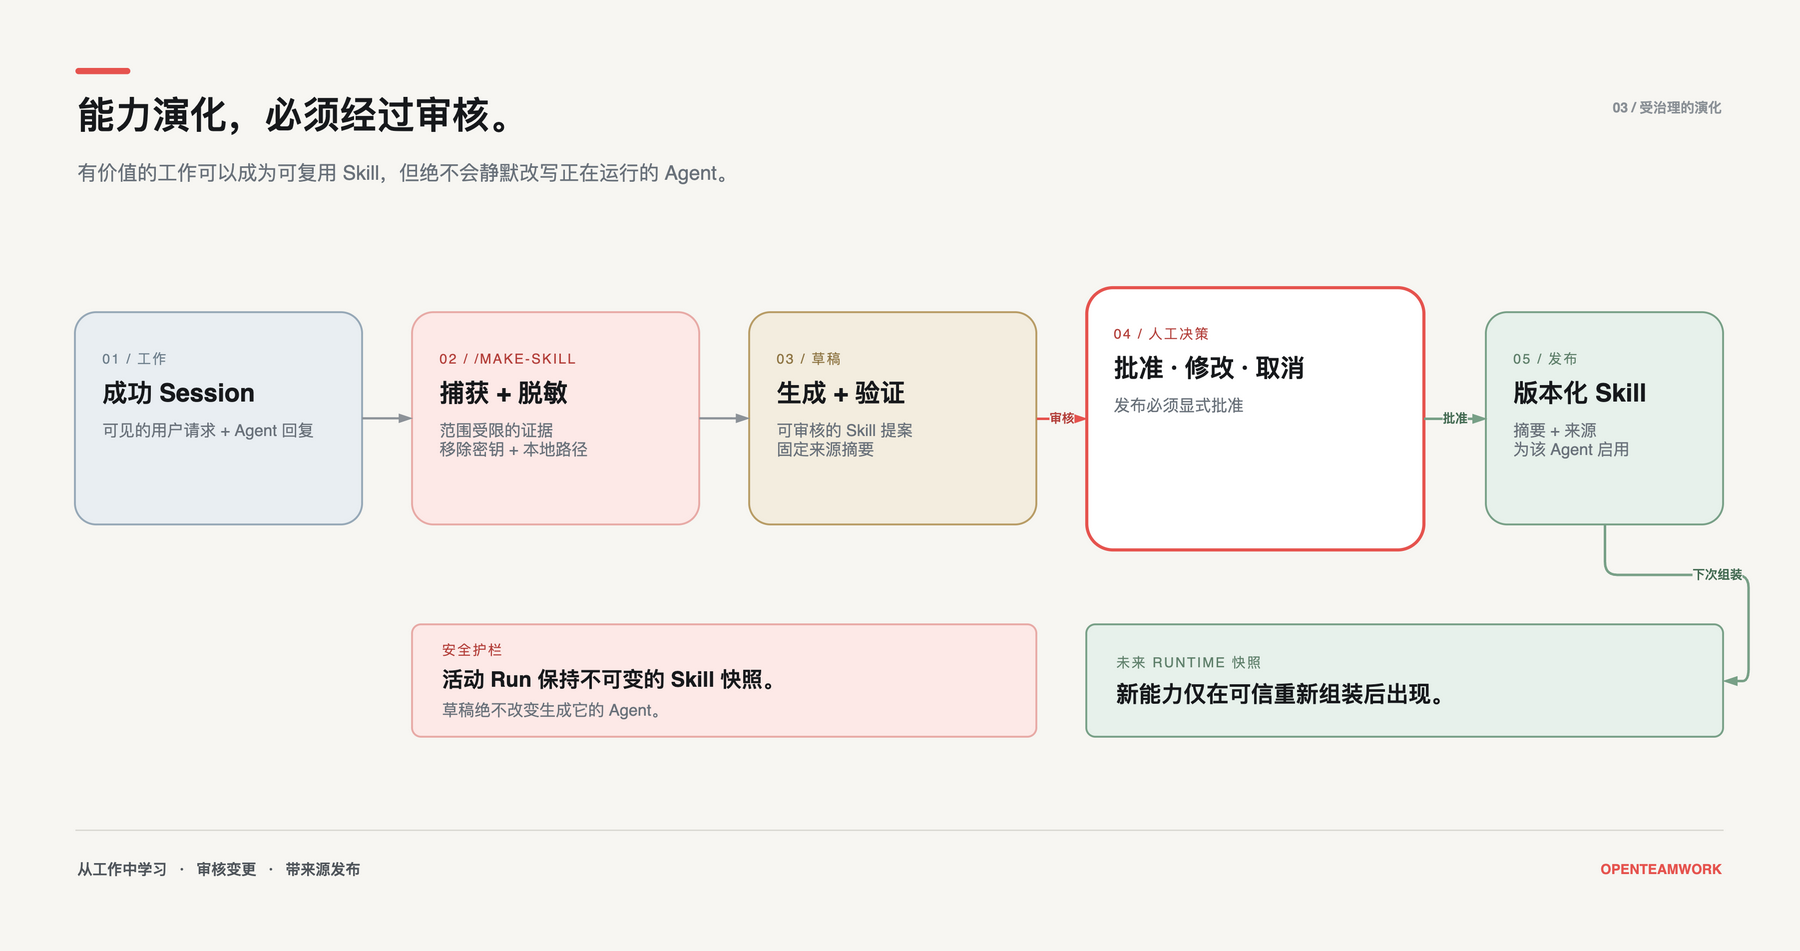

The diagram above was exported from draw.io. Its source (the exported page's mxGraphModel, read from the mxfile embedded in the PNG):
<mxGraphModel dx="1440" dy="760" grid="1" gridSize="10" guides="1" tooltips="1" connect="1" arrows="1" fold="1" page="1" pageScale="1" pageWidth="1440" pageHeight="760" math="0" shadow="0" background="#F7F6F2">
  <root>
    <mxCell id="0" />
    <mxCell id="1" parent="0" />
    <mxCell id="canvas-top-left" value="" style="ellipse;whiteSpace=wrap;html=1;fillColor=#F7F6F2;strokeColor=none;" vertex="1" parent="1">
      <mxGeometry x="0" y="0" width="2" height="2" as="geometry" />
    </mxCell>
    <mxCell id="canvas-bottom-right" value="" style="ellipse;whiteSpace=wrap;html=1;fillColor=#F7F6F2;strokeColor=none;" vertex="1" parent="1">
      <mxGeometry x="1438" y="758" width="2" height="2" as="geometry" />
    </mxCell>
    <mxCell id="accent" value="" style="rounded=1;arcSize=50;whiteSpace=wrap;html=1;fillColor=#E6534E;strokeColor=none;" vertex="1" parent="1">
      <mxGeometry x="60" y="54" width="44" height="5" as="geometry" />
    </mxCell>
    <mxCell id="title" value="能力演化，必须经过审核。" style="text;html=1;strokeColor=none;fillColor=none;align=left;verticalAlign=middle;fontFamily=Helvetica;fontSize=30;fontStyle=1;fontColor=#17191C;" vertex="1" parent="1">
      <mxGeometry x="60" y="68" width="900" height="48" as="geometry" />
    </mxCell>
    <mxCell id="subtitle" value="有价值的工作可以成为可复用 Skill，但绝不会静默改写正在运行的 Agent。" style="text;html=1;strokeColor=none;fillColor=none;align=left;verticalAlign=top;whiteSpace=wrap;fontFamily=Helvetica;fontSize=16;fontColor=#69717A;" vertex="1" parent="1">
      <mxGeometry x="60" y="122" width="920" height="44" as="geometry" />
    </mxCell>
    <mxCell id="figure-label" value="03 / 受治理的演化" style="text;html=1;strokeColor=none;fillColor=none;align=right;verticalAlign=middle;fontFamily=Helvetica;fontSize=11;fontStyle=1;fontColor=#8A9096;" vertex="1" parent="1">
      <mxGeometry x="1120" y="72" width="260" height="28" as="geometry" />
    </mxCell>
    <mxCell id="session" value="&lt;div style=&quot;line-height:1.22;&quot;&gt;&lt;div style=&quot;font-size:11px;letter-spacing:1.3px;color:#6E7F8C;&quot;&gt;01 / 工作&lt;/div&gt;&lt;div style=&quot;font-size:20px;font-weight:700;color:#17191C;margin-top:8px;&quot;&gt;成功 Session&lt;/div&gt;&lt;div style=&quot;font-size:13px;color:#69717A;margin-top:10px;&quot;&gt;可见的用户请求 + Agent 回复&lt;/div&gt;&lt;/div&gt;" style="rounded=1;arcSize=10;whiteSpace=wrap;html=1;fillColor=#E9EEF2;strokeColor=#96A8B7;strokeWidth=1.5;align=left;verticalAlign=top;spacingTop=24;spacingLeft=20;spacingRight=20;fontFamily=Helvetica;" vertex="1" parent="1">
      <mxGeometry x="60" y="250" width="230" height="170" as="geometry" />
    </mxCell>
    <mxCell id="capture" value="&lt;div style=&quot;line-height:1.22;&quot;&gt;&lt;div style=&quot;font-size:11px;letter-spacing:1.3px;color:#B33E39;&quot;&gt;02 / /MAKE-SKILL&lt;/div&gt;&lt;div style=&quot;font-size:20px;font-weight:700;color:#17191C;margin-top:8px;&quot;&gt;捕获 + 脱敏&lt;/div&gt;&lt;div style=&quot;font-size:13px;color:#69717A;margin-top:10px;&quot;&gt;范围受限的证据&lt;br&gt;移除密钥 + 本地路径&lt;/div&gt;&lt;/div&gt;" style="rounded=1;arcSize=10;whiteSpace=wrap;html=1;fillColor=#FDE9E7;strokeColor=#E8AAA6;strokeWidth=1.5;align=left;verticalAlign=top;spacingTop=24;spacingLeft=20;spacingRight=20;fontFamily=Helvetica;" vertex="1" parent="1">
      <mxGeometry x="330" y="250" width="230" height="170" as="geometry" />
    </mxCell>
    <mxCell id="draft" value="&lt;div style=&quot;line-height:1.22;&quot;&gt;&lt;div style=&quot;font-size:11px;letter-spacing:1.3px;color:#8E7543;&quot;&gt;03 / 草稿&lt;/div&gt;&lt;div style=&quot;font-size:20px;font-weight:700;color:#17191C;margin-top:8px;&quot;&gt;生成 + 验证&lt;/div&gt;&lt;div style=&quot;font-size:13px;color:#69717A;margin-top:10px;&quot;&gt;可审核的 Skill 提案&lt;br&gt;固定来源摘要&lt;/div&gt;&lt;/div&gt;" style="rounded=1;arcSize=10;whiteSpace=wrap;html=1;fillColor=#F3EDDF;strokeColor=#B89C65;strokeWidth=1.5;align=left;verticalAlign=top;spacingTop=24;spacingLeft=20;spacingRight=20;fontFamily=Helvetica;" vertex="1" parent="1">
      <mxGeometry x="600" y="250" width="230" height="170" as="geometry" />
    </mxCell>
    <mxCell id="review" value="&lt;div style=&quot;line-height:1.22;&quot;&gt;&lt;div style=&quot;font-size:11px;letter-spacing:1.3px;color:#B33E39;&quot;&gt;04 / 人工决策&lt;/div&gt;&lt;div style=&quot;font-size:20px;font-weight:700;color:#17191C;margin-top:8px;&quot;&gt;批准 · 修改 · 取消&lt;/div&gt;&lt;div style=&quot;font-size:13px;color:#69717A;margin-top:10px;&quot;&gt;发布必须显式批准&lt;/div&gt;&lt;/div&gt;" style="rounded=1;arcSize=10;whiteSpace=wrap;html=1;fillColor=#FFFFFF;strokeColor=#E6534E;strokeWidth=2.5;align=left;verticalAlign=top;spacingTop=24;spacingLeft=20;spacingRight=20;fontFamily=Helvetica;" vertex="1" parent="1">
      <mxGeometry x="870" y="230" width="270" height="210" as="geometry" />
    </mxCell>
    <mxCell id="publish" value="&lt;div style=&quot;line-height:1.22;&quot;&gt;&lt;div style=&quot;font-size:11px;letter-spacing:1.3px;color:#5F806B;&quot;&gt;05 / 发布&lt;/div&gt;&lt;div style=&quot;font-size:20px;font-weight:700;color:#17191C;margin-top:8px;&quot;&gt;版本化 Skill&lt;/div&gt;&lt;div style=&quot;font-size:13px;color:#69717A;margin-top:10px;&quot;&gt;摘要 + 来源&lt;br&gt;为该 Agent 启用&lt;/div&gt;&lt;/div&gt;" style="rounded=1;arcSize=10;whiteSpace=wrap;html=1;fillColor=#E7F1EB;strokeColor=#78A087;strokeWidth=1.5;align=left;verticalAlign=top;spacingTop=24;spacingLeft=20;spacingRight=20;fontFamily=Helvetica;" vertex="1" parent="1">
      <mxGeometry x="1190" y="250" width="190" height="170" as="geometry" />
    </mxCell>
    <mxCell id="future" value="&lt;div style=&quot;font-size:11px;letter-spacing:1.3px;color:#5F806B;&quot;&gt;未来 RUNTIME 快照&lt;/div&gt;&lt;div style=&quot;font-size:18px;font-weight:700;color:#17191C;margin-top:7px;&quot;&gt;新能力仅在可信重新组装后出现。&lt;/div&gt;" style="rounded=1;arcSize=8;whiteSpace=wrap;html=1;fillColor=#E7F1EB;strokeColor=#78A087;strokeWidth=1.5;align=left;verticalAlign=middle;spacingLeft=22;fontFamily=Helvetica;" vertex="1" parent="1">
      <mxGeometry x="870" y="500" width="510" height="90" as="geometry" />
    </mxCell>
    <mxCell id="guardrail" value="&lt;div style=&quot;font-size:11px;letter-spacing:1.3px;color:#B33E39;&quot;&gt;安全护栏&lt;/div&gt;&lt;div style=&quot;font-size:17px;font-weight:700;color:#17191C;margin-top:7px;&quot;&gt;活动 Run 保持不可变的 Skill 快照。&lt;/div&gt;&lt;div style=&quot;font-size:13px;color:#69717A;margin-top:6px;&quot;&gt;草稿绝不改变生成它的 Agent。&lt;/div&gt;" style="rounded=1;arcSize=8;whiteSpace=wrap;html=1;fillColor=#FDE9E7;strokeColor=#E8AAA6;strokeWidth=1.5;align=left;verticalAlign=middle;spacingLeft=22;fontFamily=Helvetica;" vertex="1" parent="1">
      <mxGeometry x="330" y="500" width="500" height="90" as="geometry" />
    </mxCell>
    <mxCell id="edge-session-capture" value="" style="edgeStyle=orthogonalEdgeStyle;rounded=1;orthogonalLoop=1;jettySize=auto;html=1;strokeColor=#8C9298;strokeWidth=1.8;endArrow=blockThin;endFill=1;exitX=1;exitY=0.5;entryX=0;entryY=0.5;" edge="1" parent="1" source="session" target="capture">
      <mxGeometry relative="1" as="geometry" />
    </mxCell>
    <mxCell id="edge-capture-draft" value="" style="edgeStyle=orthogonalEdgeStyle;rounded=1;orthogonalLoop=1;jettySize=auto;html=1;strokeColor=#8C9298;strokeWidth=1.8;endArrow=blockThin;endFill=1;exitX=1;exitY=0.5;entryX=0;entryY=0.5;" edge="1" parent="1" source="capture" target="draft">
      <mxGeometry relative="1" as="geometry" />
    </mxCell>
    <mxCell id="edge-draft-review" value="审核" style="edgeStyle=orthogonalEdgeStyle;rounded=1;orthogonalLoop=1;jettySize=auto;html=1;strokeColor=#E6534E;strokeWidth=2;endArrow=blockThin;endFill=1;exitX=1;exitY=0.5;entryX=0;entryY=0.5;fontFamily=Helvetica;fontSize=10;fontStyle=1;fontColor=#B33E39;labelBackgroundColor=#F7F6F2;" edge="1" parent="1" source="draft" target="review">
      <mxGeometry relative="1" as="geometry" />
    </mxCell>
    <mxCell id="edge-review-publish" value="批准" style="edgeStyle=orthogonalEdgeStyle;rounded=1;orthogonalLoop=1;jettySize=auto;html=1;strokeColor=#78A087;strokeWidth=2;endArrow=blockThin;endFill=1;exitX=1;exitY=0.5;entryX=0;entryY=0.5;fontFamily=Helvetica;fontSize=10;fontStyle=1;fontColor=#446B53;labelBackgroundColor=#F7F6F2;" edge="1" parent="1" source="review" target="publish">
      <mxGeometry relative="1" as="geometry" />
    </mxCell>
    <mxCell id="edge-publish-future" value="下次组装" style="edgeStyle=orthogonalEdgeStyle;rounded=1;orthogonalLoop=1;jettySize=auto;html=1;strokeColor=#78A087;strokeWidth=2;endArrow=blockThin;endFill=1;exitX=0.5;exitY=1;entryX=1;entryY=0.5;fontFamily=Helvetica;fontSize=10;fontStyle=1;fontColor=#446B53;labelBackgroundColor=#F7F6F2;" edge="1" parent="1" source="publish" target="future">
      <mxGeometry relative="1" as="geometry" />
    </mxCell>
    <mxCell id="footer-rule" value="" style="shape=line;strokeColor=#D8D6D0;strokeWidth=1;" vertex="1" parent="1">
      <mxGeometry x="60" y="664" width="1320" height="1" as="geometry" />
    </mxCell>
    <mxCell id="footer" value="从工作中学习&amp;#160;&amp;#160;&amp;#160;·&amp;#160;&amp;#160;&amp;#160;审核变更&amp;#160;&amp;#160;&amp;#160;·&amp;#160;&amp;#160;&amp;#160;带来源发布" style="text;html=1;strokeColor=none;fillColor=none;align=left;verticalAlign=middle;fontFamily=Helvetica;fontSize=12;fontStyle=1;fontColor=#4F555B;" vertex="1" parent="1">
      <mxGeometry x="60" y="682" width="900" height="28" as="geometry" />
    </mxCell>
    <mxCell id="footer-brand" value="OPENTEAMWORK" style="text;html=1;strokeColor=none;fillColor=none;align=right;verticalAlign=middle;fontFamily=Helvetica;fontSize=11;fontStyle=1;fontColor=#E6534E;" vertex="1" parent="1">
      <mxGeometry x="1190" y="682" width="190" height="28" as="geometry" />
    </mxCell>
  </root>
</mxGraphModel>